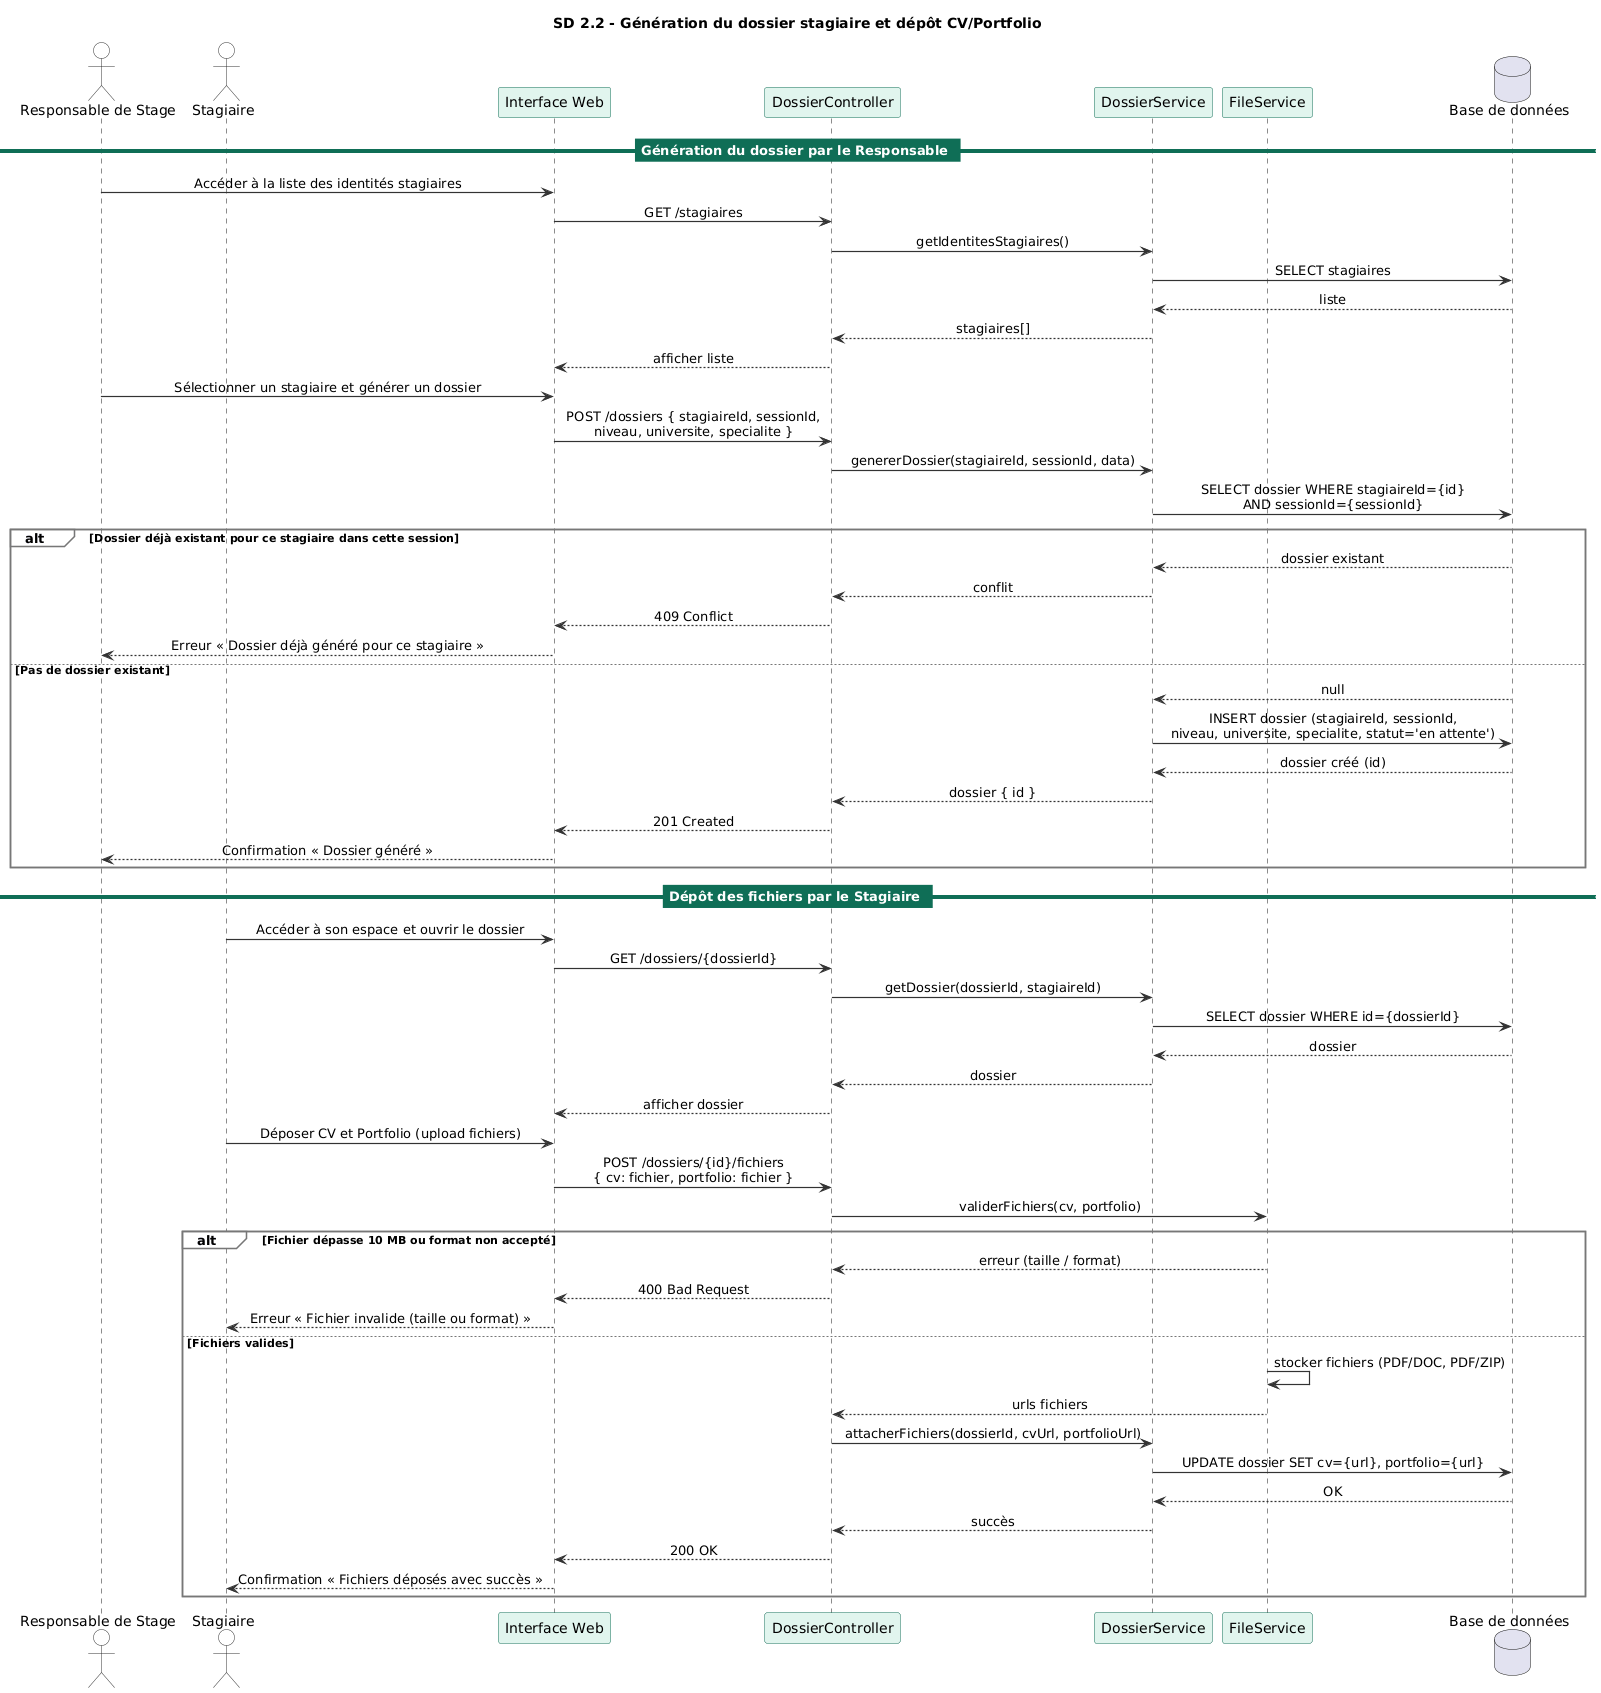

The diagram above was rendered by PlantUML. Its source (embedded in the PNG):
@startuml
title SD 2.2 - Génération du dossier stagiaire et dépôt CV/Portfolio

skinparam backgroundColor #FFFFFF
skinparam sequenceMessageAlign center

skinparam participant {
    BackgroundColor #E1F5EE
    BorderColor #0F6E56
    FontColor #000000
}

skinparam actor {
    BackgroundColor #FFFFFF
    BorderColor #333333
    FontColor #000000
}

skinparam sequence {
    ArrowColor #333333
    ArrowThickness 1.2
    GroupBackgroundColor #F8F8FF
    GroupBorderColor #777777
    DividerBackgroundColor #0F6E56
    DividerFontColor #FFFFFF
    DividerBorderColor #0F6E56
}

skinparam note {
    BackgroundColor #FFFBEA
    BorderColor #CCAA00
}

actor "Responsable de Stage" as Resp
actor "Stagiaire" as Stagiaire
participant "Interface Web" as UI
participant "DossierController" as Controller
participant "DossierService" as Service
participant "FileService" as FileSvc
database "Base de données" as DB

== Génération du dossier par le Responsable ==

Resp -> UI : Accéder à la liste des identités stagiaires
UI -> Controller : GET /stagiaires
Controller -> Service : getIdentitesStagiaires()
Service -> DB : SELECT stagiaires
DB --> Service : liste
Service --> Controller : stagiaires[]
Controller --> UI : afficher liste

Resp -> UI : Sélectionner un stagiaire et générer un dossier
UI -> Controller : POST /dossiers { stagiaireId, sessionId,\nniveau, universite, specialite }
Controller -> Service : genererDossier(stagiaireId, sessionId, data)
Service -> DB : SELECT dossier WHERE stagiaireId={id}\nAND sessionId={sessionId}

alt Dossier déjà existant pour ce stagiaire dans cette session
    DB --> Service : dossier existant
    Service --> Controller : conflit
    Controller --> UI : 409 Conflict
    UI --> Resp : Erreur « Dossier déjà généré pour ce stagiaire »
else Pas de dossier existant
    DB --> Service : null
    Service -> DB : INSERT dossier (stagiaireId, sessionId,\nniveau, universite, specialite, statut='en attente')
    DB --> Service : dossier créé (id)
    Service --> Controller : dossier { id }
    Controller --> UI : 201 Created
    UI --> Resp : Confirmation « Dossier généré »
end

== Dépôt des fichiers par le Stagiaire ==

Stagiaire -> UI : Accéder à son espace et ouvrir le dossier
UI -> Controller : GET /dossiers/{dossierId}
Controller -> Service : getDossier(dossierId, stagiaireId)
Service -> DB : SELECT dossier WHERE id={dossierId}
DB --> Service : dossier
Service --> Controller : dossier
Controller --> UI : afficher dossier

Stagiaire -> UI : Déposer CV et Portfolio (upload fichiers)
UI -> Controller : POST /dossiers/{id}/fichiers\n{ cv: fichier, portfolio: fichier }
Controller -> FileSvc : validerFichiers(cv, portfolio)

alt Fichier dépasse 10 MB ou format non accepté
    FileSvc --> Controller : erreur (taille / format)
    Controller --> UI : 400 Bad Request
    UI --> Stagiaire : Erreur « Fichier invalide (taille ou format) »
else Fichiers valides
    FileSvc -> FileSvc : stocker fichiers (PDF/DOC, PDF/ZIP)
    FileSvc --> Controller : urls fichiers
    Controller -> Service : attacherFichiers(dossierId, cvUrl, portfolioUrl)
    Service -> DB : UPDATE dossier SET cv={url}, portfolio={url}
    DB --> Service : OK
    Service --> Controller : succès
    Controller --> UI : 200 OK
    UI --> Stagiaire : Confirmation « Fichiers déposés avec succès »
end
@enduml